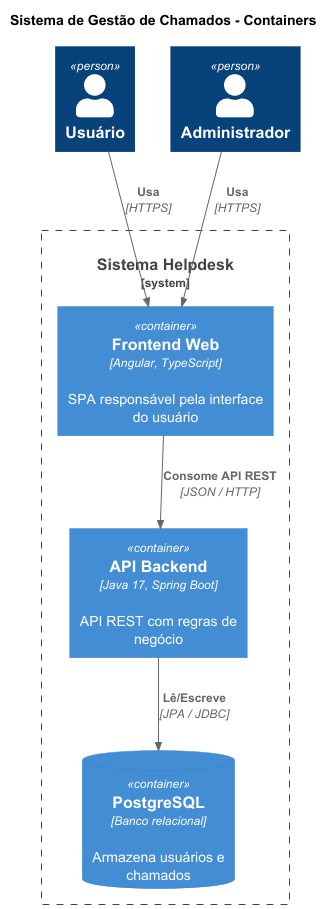

The diagram above was rendered by PlantUML. Its source (embedded in the PNG):
@startuml Containers
!include https://raw.githubusercontent.com/plantuml-stdlib/C4-PlantUML/master/C4_Container.puml

title Sistema de Gestão de Chamados - Containers

Person(user, "Usuário")
Person(admin, "Administrador")

System_Boundary(helpdeskSystem, "Sistema Helpdesk") {

    Container(frontend, "Frontend Web", "Angular, TypeScript", "SPA responsável pela interface do usuário")

    Container(backend, "API Backend", "Java 17, Spring Boot", "API REST com regras de negócio")

    ContainerDb(database, "PostgreSQL", "Banco relacional", "Armazena usuários e chamados")

}

Rel(user, frontend, "Usa", "HTTPS")
Rel(admin, frontend, "Usa", "HTTPS")

Rel(frontend, backend, "Consome API REST", "JSON / HTTP")

Rel(backend, database, "Lê/Escreve", "JPA / JDBC")

@enduml